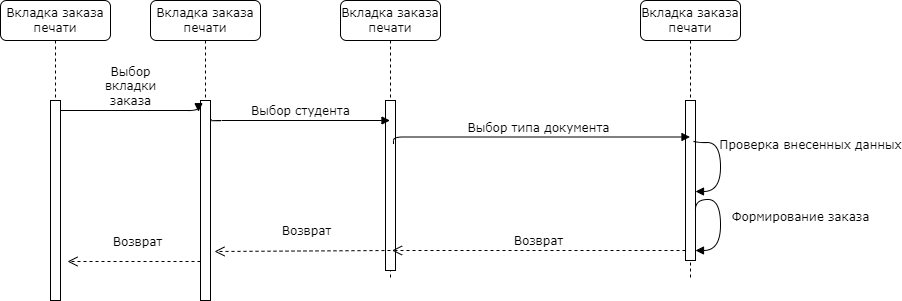

The diagram above was exported from draw.io. Its source (the exported page's mxGraphModel, read from the mxfile embedded in the PNG):
<mxGraphModel dx="2278" dy="790" grid="1" gridSize="10" guides="1" tooltips="1" connect="1" arrows="1" fold="1" page="1" pageScale="1" pageWidth="1100" pageHeight="850" background="none" math="0" shadow="0">
  <root>
    <mxCell id="0" />
    <mxCell id="1" parent="0" />
    <mxCell id="7baba1c4bc27f4b0-2" value="Вкладка заказа печати" style="shape=umlLifeline;perimeter=lifelinePerimeter;whiteSpace=wrap;html=1;container=1;collapsible=0;recursiveResize=0;outlineConnect=0;rounded=1;shadow=0;comic=0;labelBackgroundColor=none;strokeWidth=1;fontFamily=Verdana;fontSize=12;align=center;" parent="1" vertex="1">
      <mxGeometry x="310" y="80" width="100" height="280" as="geometry" />
    </mxCell>
    <mxCell id="7baba1c4bc27f4b0-10" value="" style="html=1;points=[];perimeter=orthogonalPerimeter;rounded=0;shadow=0;comic=0;labelBackgroundColor=none;strokeWidth=1;fontFamily=Verdana;fontSize=12;align=center;" parent="7baba1c4bc27f4b0-2" vertex="1">
      <mxGeometry x="45" y="100" width="10" height="170" as="geometry" />
    </mxCell>
    <mxCell id="2jb0UfUXojAi2Yqv621_-3" value="Возврат" style="html=1;verticalAlign=bottom;endArrow=open;dashed=1;endSize=8;labelBackgroundColor=none;fontFamily=Verdana;fontSize=12;entryX=1.4;entryY=0.755;entryDx=0;entryDy=0;entryPerimeter=0;" parent="7baba1c4bc27f4b0-2" target="7baba1c4bc27f4b0-9" edge="1">
      <mxGeometry x="-0.0472" y="-10" relative="1" as="geometry">
        <mxPoint x="-200" y="249.9999999999999" as="targetPoint" />
        <mxPoint x="50" y="250" as="sourcePoint" />
        <Array as="points" />
        <mxPoint as="offset" />
      </mxGeometry>
    </mxCell>
    <mxCell id="7baba1c4bc27f4b0-3" value="Вкладка заказа печати" style="shape=umlLifeline;perimeter=lifelinePerimeter;whiteSpace=wrap;html=1;container=1;collapsible=0;recursiveResize=0;outlineConnect=0;rounded=1;shadow=0;comic=0;labelBackgroundColor=none;strokeWidth=1;fontFamily=Verdana;fontSize=12;align=center;" parent="1" vertex="1">
      <mxGeometry x="610" y="80" width="100" height="280" as="geometry" />
    </mxCell>
    <mxCell id="7baba1c4bc27f4b0-13" value="" style="html=1;points=[];perimeter=orthogonalPerimeter;rounded=0;shadow=0;comic=0;labelBackgroundColor=none;strokeWidth=1;fontFamily=Verdana;fontSize=12;align=center;" parent="7baba1c4bc27f4b0-3" vertex="1">
      <mxGeometry x="45" y="100" width="10" height="160" as="geometry" />
    </mxCell>
    <mxCell id="2jb0UfUXojAi2Yqv621_-11" value="&lt;div&gt;Формирование заказа&lt;/div&gt;" style="html=1;verticalAlign=bottom;endArrow=block;labelBackgroundColor=none;fontFamily=Verdana;fontSize=12;elbow=vertical;edgeStyle=orthogonalEdgeStyle;curved=1;exitX=0.994;exitY=0.682;exitDx=0;exitDy=0;exitPerimeter=0;" parent="7baba1c4bc27f4b0-3" source="7baba1c4bc27f4b0-13" target="7baba1c4bc27f4b0-13" edge="1">
      <mxGeometry x="0.1086" y="80" relative="1" as="geometry">
        <mxPoint x="64" y="236" as="sourcePoint" />
        <mxPoint x="110" y="260" as="targetPoint" />
        <Array as="points">
          <mxPoint x="80" y="199" />
          <mxPoint x="80" y="250" />
        </Array>
        <mxPoint as="offset" />
      </mxGeometry>
    </mxCell>
    <mxCell id="QlXq6YQfVXaJkivFBbUZ-1" value="&lt;div&gt;Проверка внесенных данных&lt;/div&gt;" style="html=1;verticalAlign=bottom;endArrow=block;labelBackgroundColor=none;fontFamily=Verdana;fontSize=12;elbow=vertical;edgeStyle=orthogonalEdgeStyle;curved=1;exitX=0.8;exitY=0.25;exitDx=0;exitDy=0;exitPerimeter=0;" parent="7baba1c4bc27f4b0-3" source="7baba1c4bc27f4b0-13" edge="1">
      <mxGeometry x="-0.2043" y="90" relative="1" as="geometry">
        <mxPoint x="55" y="170" as="sourcePoint" />
        <mxPoint x="55" y="191" as="targetPoint" />
        <Array as="points">
          <mxPoint x="53" y="142" />
          <mxPoint x="80" y="142" />
          <mxPoint x="80" y="191" />
        </Array>
        <mxPoint as="offset" />
      </mxGeometry>
    </mxCell>
    <mxCell id="7baba1c4bc27f4b0-8" value="Вкладка заказа печати" style="shape=umlLifeline;perimeter=lifelinePerimeter;whiteSpace=wrap;html=1;container=1;collapsible=0;recursiveResize=0;outlineConnect=0;rounded=1;shadow=0;comic=0;labelBackgroundColor=none;strokeWidth=1;fontFamily=Verdana;fontSize=12;align=center;" parent="1" vertex="1">
      <mxGeometry x="120" y="80" width="110" height="300" as="geometry" />
    </mxCell>
    <mxCell id="7baba1c4bc27f4b0-9" value="" style="html=1;points=[];perimeter=orthogonalPerimeter;rounded=0;shadow=0;comic=0;labelBackgroundColor=none;strokeWidth=1;fontFamily=Verdana;fontSize=12;align=center;" parent="7baba1c4bc27f4b0-8" vertex="1">
      <mxGeometry x="50" y="100" width="10" height="200" as="geometry" />
    </mxCell>
    <mxCell id="7baba1c4bc27f4b0-11" value="Выбор студента" style="html=1;verticalAlign=bottom;endArrow=block;labelBackgroundColor=none;fontFamily=Verdana;fontSize=12;edgeStyle=elbowEdgeStyle;elbow=vertical;exitX=1.1;exitY=0.094;exitDx=0;exitDy=0;exitPerimeter=0;" parent="1" edge="1" source="7baba1c4bc27f4b0-9">
      <mxGeometry relative="1" as="geometry">
        <mxPoint x="200" y="200" as="sourcePoint" />
        <mxPoint x="359.5" y="200" as="targetPoint" />
        <Array as="points">
          <mxPoint x="220" y="200" />
        </Array>
      </mxGeometry>
    </mxCell>
    <mxCell id="yorfr9tFos0Biwi4d7dp-1" value="Выбор типа документа" style="html=1;verticalAlign=bottom;endArrow=block;labelBackgroundColor=none;fontFamily=Verdana;fontSize=12;edgeStyle=elbowEdgeStyle;elbow=vertical;exitX=0.8;exitY=0.18;exitDx=0;exitDy=0;exitPerimeter=0;" parent="1" edge="1">
      <mxGeometry relative="1" as="geometry">
        <mxPoint x="363" y="223.5" as="sourcePoint" />
        <mxPoint x="659.5" y="216.5" as="targetPoint" />
        <Array as="points">
          <mxPoint x="440" y="216.5" />
        </Array>
      </mxGeometry>
    </mxCell>
    <mxCell id="3bczS0ZeF-PpcJTvf6R4-1" value="Вкладка заказа печати" style="shape=umlLifeline;perimeter=lifelinePerimeter;whiteSpace=wrap;html=1;container=1;collapsible=0;recursiveResize=0;outlineConnect=0;rounded=1;shadow=0;comic=0;labelBackgroundColor=none;strokeWidth=1;fontFamily=Verdana;fontSize=12;align=center;" vertex="1" parent="1">
      <mxGeometry x="-30" y="80" width="110" height="300" as="geometry" />
    </mxCell>
    <mxCell id="3bczS0ZeF-PpcJTvf6R4-2" value="" style="html=1;points=[];perimeter=orthogonalPerimeter;rounded=0;shadow=0;comic=0;labelBackgroundColor=none;strokeWidth=1;fontFamily=Verdana;fontSize=12;align=center;" vertex="1" parent="3bczS0ZeF-PpcJTvf6R4-1">
      <mxGeometry x="50" y="100" width="10" height="200" as="geometry" />
    </mxCell>
    <mxCell id="3bczS0ZeF-PpcJTvf6R4-3" value="Выбор &lt;br&gt;вкладки &lt;br&gt;заказа" style="html=1;verticalAlign=bottom;endArrow=block;labelBackgroundColor=none;fontFamily=Verdana;fontSize=12;edgeStyle=elbowEdgeStyle;elbow=vertical;entryX=-0.2;entryY=0.056;entryDx=0;entryDy=0;entryPerimeter=0;" edge="1" parent="3bczS0ZeF-PpcJTvf6R4-1" target="7baba1c4bc27f4b0-9">
      <mxGeometry relative="1" as="geometry">
        <mxPoint x="60" y="110" as="sourcePoint" />
        <mxPoint x="170" y="110" as="targetPoint" />
        <Array as="points">
          <mxPoint x="130" y="110" />
        </Array>
      </mxGeometry>
    </mxCell>
    <mxCell id="3bczS0ZeF-PpcJTvf6R4-4" value="Возврат" style="html=1;verticalAlign=bottom;endArrow=open;dashed=1;endSize=8;labelBackgroundColor=none;fontFamily=Verdana;fontSize=12;entryX=1.7;entryY=0.805;entryDx=0;entryDy=0;entryPerimeter=0;" edge="1" parent="1" target="3bczS0ZeF-PpcJTvf6R4-2">
      <mxGeometry x="-0.0472" y="-10" relative="1" as="geometry">
        <mxPoint x="50" y="339" as="targetPoint" />
        <mxPoint x="170" y="341" as="sourcePoint" />
        <Array as="points" />
        <mxPoint as="offset" />
      </mxGeometry>
    </mxCell>
    <mxCell id="2jb0UfUXojAi2Yqv621_-4" value="Возврат" style="html=1;verticalAlign=bottom;endArrow=open;dashed=1;endSize=8;labelBackgroundColor=none;fontFamily=Verdana;fontSize=12;" parent="1" edge="1">
      <mxGeometry relative="1" as="geometry">
        <mxPoint x="361.5" y="330" as="targetPoint" />
        <mxPoint x="655" y="330" as="sourcePoint" />
        <Array as="points">
          <mxPoint x="462" y="330" />
        </Array>
      </mxGeometry>
    </mxCell>
  </root>
</mxGraphModel>